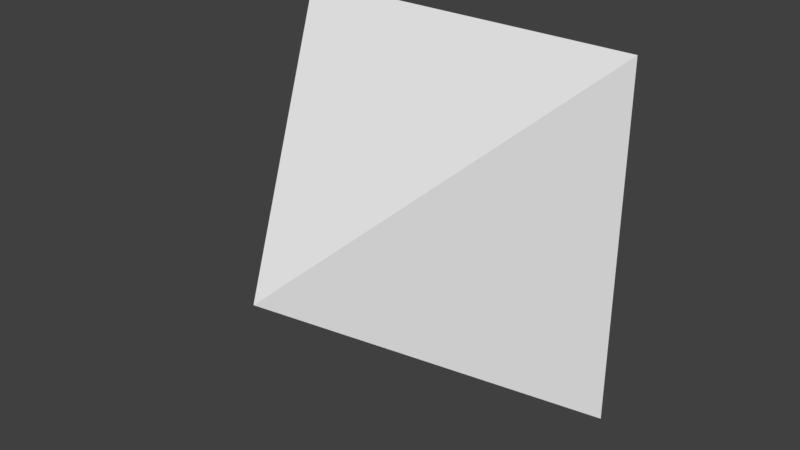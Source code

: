 # Source: diamond_4.blend  (saved by Blender 2.79.0; exported with 4.5.12 LTS)
import bpy
from mathutils import Matrix  # noqa: F401  (used for matrix-valued properties, if any)

bpy.ops.wm.read_factory_settings(use_empty=True)
scene = bpy.context.scene
scene.name = 'Scene'

# ---- collections
col_collection_1 = bpy.data.collections.new('Collection 1'); scene.collection.children.link(col_collection_1)

# ---- world
world_world = bpy.data.worlds.new('World'); scene.world = world_world
world_world.color = (0.05088, 0.05088, 0.05088)
world_world.use_sun_shadow = False
world_world.sun_shadow_jitter_overblur = 0.0
world_world.cycles.sampling_method = 'MANUAL'

# ---- meshes
me_plane = bpy.data.meshes.new('Plane')
me_plane.from_pydata([(-0.734, 1.071, 0.734), (0.734, 1.071, 0.734), (-0.734, 1.071, -0.734), (0.734, 1.071, -0.734), (-0.367, 1.488, 0.367), (0.367, 1.488, 0.367), (-0.367, 1.488, -0.367), (0.367, 1.488, -0.367), (3.115e-18, -0.01403, 9.313e-10)], [], [(3, 1, 8), (4, 5, 7, 6), (1, 3, 7, 5), (2, 0, 4, 6), (3, 2, 6, 7), (0, 1, 5, 4), (0, 2, 8), (2, 3, 8), (1, 0, 8)])
me_plane.use_remesh_preserve_volume = False
me_plane.use_remesh_preserve_attributes = False
me_plane.use_mirror_vertex_groups = False
me_plane.update()

# ---- objects
ob_plane = bpy.data.objects.new('Plane', me_plane)

# ---- transforms, parenting, visibility, modifiers, constraints
ob_plane.location = (0.0, 0.0, 0.0)
ob_plane.lineart.crease_threshold = 0.0

# ---- collection membership
col_collection_1.objects.link(ob_plane)

# ---- scene / render settings (as saved in the file)
scene.frame_start = 1; scene.frame_end = 250; scene.frame_set(1)
scene.render.engine = 'BLENDER_EEVEE_NEXT'
scene.render.resolution_percentage = 50
scene.render.dither_intensity = 0.0
scene.cycles.use_denoising = False
scene.cycles.samples = 128
scene.cycles.sampling_pattern = 'TABULATED_SOBOL'
scene.cycles.use_adaptive_sampling = False
scene.cycles.use_light_tree = False
scene.cycles.blur_glossy = 0.0
scene.cycles.sample_clamp_indirect = 0.0
scene.view_settings.view_transform = 'Standard'
bpy.context.view_layer.update()

# ---- added for rendering (the .blend has no active camera and no usable light): camera, sun
cam_auto = bpy.data.cameras.new('AutoCamera')
cam_auto.lens = 50.0
cam_auto.sensor_width = 36.0
cam_auto.clip_end = 1000.0
ob_auto_camera = bpy.data.objects.new('AutoCamera', cam_auto)
scene.collection.objects.link(ob_auto_camera)
ob_auto_camera.location = (2.37109, -2.10819, 1.89687)
ob_auto_camera.rotation_euler = (1.09748, -7.21219e-08, 0.694738)
scene.camera = ob_auto_camera
light_auto_sun = bpy.data.lights.new('AutoSun', 'SUN')
light_auto_sun.energy = 3.0
light_auto_sun.angle = 0.0523599
ob_auto_sun = bpy.data.objects.new('AutoSun', light_auto_sun)
scene.collection.objects.link(ob_auto_sun)
ob_auto_sun.rotation_euler = (0.872665, 0.174533, 0.523599)
bpy.context.view_layer.update()
